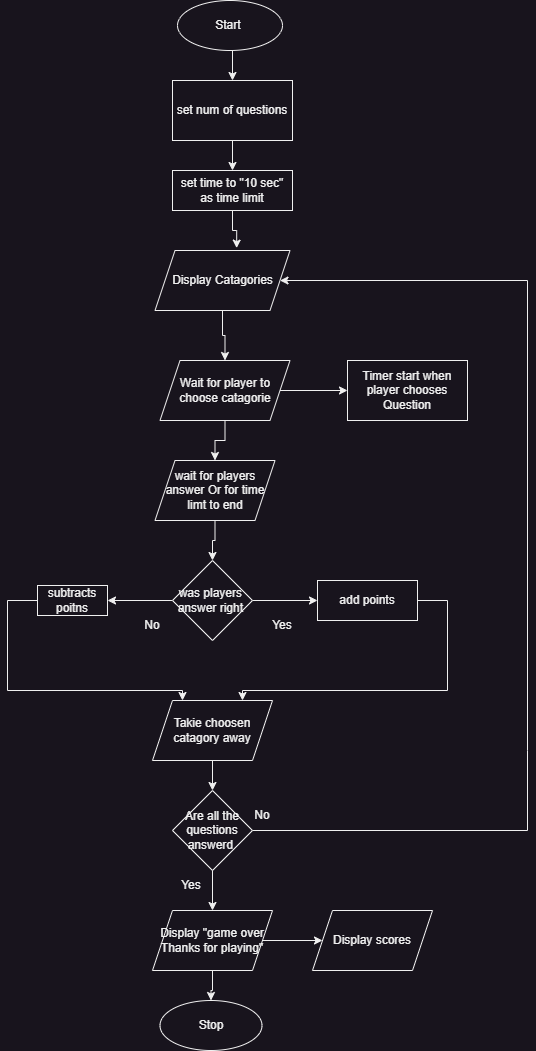

The diagram above was exported from draw.io. Its source (the exported page's mxGraphModel, read from the mxfile embedded in the PNG):
<mxGraphModel dx="1050" dy="621" grid="1" gridSize="10" guides="1" tooltips="1" connect="1" arrows="1" fold="1" page="1" pageScale="1" pageWidth="850" pageHeight="1100" math="0" shadow="0">
  <root>
    <mxCell id="0" />
    <mxCell id="1" parent="0" />
    <mxCell id="yPx5k4NA1Uvi31REJEel-4" style="edgeStyle=orthogonalEdgeStyle;rounded=0;orthogonalLoop=1;jettySize=auto;html=1;exitX=0.5;exitY=1;exitDx=0;exitDy=0;entryX=0.5;entryY=0;entryDx=0;entryDy=0;" edge="1" parent="1" source="yPx5k4NA1Uvi31REJEel-1">
      <mxGeometry relative="1" as="geometry">
        <mxPoint x="425" y="110" as="targetPoint" />
      </mxGeometry>
    </mxCell>
    <mxCell id="yPx5k4NA1Uvi31REJEel-1" value="Start&amp;nbsp;" style="ellipse;whiteSpace=wrap;html=1;" vertex="1" parent="1">
      <mxGeometry x="370" y="30" width="105" height="50" as="geometry" />
    </mxCell>
    <mxCell id="yPx5k4NA1Uvi31REJEel-7" style="edgeStyle=orthogonalEdgeStyle;rounded=0;orthogonalLoop=1;jettySize=auto;html=1;entryX=0.5;entryY=0;entryDx=0;entryDy=0;" edge="1" parent="1" source="yPx5k4NA1Uvi31REJEel-5" target="yPx5k4NA1Uvi31REJEel-6">
      <mxGeometry relative="1" as="geometry" />
    </mxCell>
    <mxCell id="yPx5k4NA1Uvi31REJEel-5" value="set num of questions" style="rounded=0;whiteSpace=wrap;html=1;" vertex="1" parent="1">
      <mxGeometry x="365" y="110" width="120" height="60" as="geometry" />
    </mxCell>
    <mxCell id="yPx5k4NA1Uvi31REJEel-10" style="edgeStyle=orthogonalEdgeStyle;rounded=0;orthogonalLoop=1;jettySize=auto;html=1;entryX=0.605;entryY=-0.04;entryDx=0;entryDy=0;entryPerimeter=0;" edge="1" parent="1" source="yPx5k4NA1Uvi31REJEel-6" target="yPx5k4NA1Uvi31REJEel-11">
      <mxGeometry relative="1" as="geometry">
        <mxPoint x="425" y="270" as="targetPoint" />
      </mxGeometry>
    </mxCell>
    <mxCell id="yPx5k4NA1Uvi31REJEel-6" value="set time to &quot;10 sec&quot; as time limit" style="rounded=0;whiteSpace=wrap;html=1;" vertex="1" parent="1">
      <mxGeometry x="365" y="200" width="120" height="40" as="geometry" />
    </mxCell>
    <mxCell id="yPx5k4NA1Uvi31REJEel-13" style="edgeStyle=orthogonalEdgeStyle;rounded=0;orthogonalLoop=1;jettySize=auto;html=1;entryX=0.5;entryY=0;entryDx=0;entryDy=0;" edge="1" parent="1" source="yPx5k4NA1Uvi31REJEel-11" target="yPx5k4NA1Uvi31REJEel-12">
      <mxGeometry relative="1" as="geometry" />
    </mxCell>
    <mxCell id="yPx5k4NA1Uvi31REJEel-11" value="Display Catagories" style="shape=parallelogram;perimeter=parallelogramPerimeter;whiteSpace=wrap;html=1;fixedSize=1;" vertex="1" parent="1">
      <mxGeometry x="347.5" y="280" width="135" height="60" as="geometry" />
    </mxCell>
    <mxCell id="yPx5k4NA1Uvi31REJEel-15" style="edgeStyle=orthogonalEdgeStyle;rounded=0;orthogonalLoop=1;jettySize=auto;html=1;" edge="1" parent="1" source="yPx5k4NA1Uvi31REJEel-12" target="yPx5k4NA1Uvi31REJEel-14">
      <mxGeometry relative="1" as="geometry" />
    </mxCell>
    <mxCell id="yPx5k4NA1Uvi31REJEel-17" style="edgeStyle=orthogonalEdgeStyle;rounded=0;orthogonalLoop=1;jettySize=auto;html=1;" edge="1" parent="1" source="yPx5k4NA1Uvi31REJEel-12" target="yPx5k4NA1Uvi31REJEel-16">
      <mxGeometry relative="1" as="geometry" />
    </mxCell>
    <mxCell id="yPx5k4NA1Uvi31REJEel-12" value="Wait for player to choose catagorie" style="shape=parallelogram;perimeter=parallelogramPerimeter;whiteSpace=wrap;html=1;fixedSize=1;" vertex="1" parent="1">
      <mxGeometry x="352.5" y="390" width="130" height="60" as="geometry" />
    </mxCell>
    <mxCell id="yPx5k4NA1Uvi31REJEel-14" value="Timer start when player chooses Question" style="rounded=0;whiteSpace=wrap;html=1;" vertex="1" parent="1">
      <mxGeometry x="540" y="390" width="120" height="60" as="geometry" />
    </mxCell>
    <mxCell id="yPx5k4NA1Uvi31REJEel-19" style="edgeStyle=orthogonalEdgeStyle;rounded=0;orthogonalLoop=1;jettySize=auto;html=1;entryX=0.5;entryY=0;entryDx=0;entryDy=0;" edge="1" parent="1" source="yPx5k4NA1Uvi31REJEel-16" target="yPx5k4NA1Uvi31REJEel-18">
      <mxGeometry relative="1" as="geometry" />
    </mxCell>
    <mxCell id="yPx5k4NA1Uvi31REJEel-16" value="wait for players answer Or for time limt to end" style="shape=parallelogram;perimeter=parallelogramPerimeter;whiteSpace=wrap;html=1;fixedSize=1;" vertex="1" parent="1">
      <mxGeometry x="347.5" y="490" width="120" height="60" as="geometry" />
    </mxCell>
    <mxCell id="yPx5k4NA1Uvi31REJEel-20" style="edgeStyle=orthogonalEdgeStyle;rounded=0;orthogonalLoop=1;jettySize=auto;html=1;exitX=0;exitY=0.5;exitDx=0;exitDy=0;" edge="1" parent="1" source="yPx5k4NA1Uvi31REJEel-18">
      <mxGeometry relative="1" as="geometry">
        <mxPoint x="300" y="630" as="targetPoint" />
      </mxGeometry>
    </mxCell>
    <mxCell id="yPx5k4NA1Uvi31REJEel-21" style="edgeStyle=orthogonalEdgeStyle;rounded=0;orthogonalLoop=1;jettySize=auto;html=1;exitX=1;exitY=0.5;exitDx=0;exitDy=0;" edge="1" parent="1" source="yPx5k4NA1Uvi31REJEel-18">
      <mxGeometry relative="1" as="geometry">
        <mxPoint x="510" y="630" as="targetPoint" />
      </mxGeometry>
    </mxCell>
    <mxCell id="yPx5k4NA1Uvi31REJEel-18" value="was players&amp;nbsp;&lt;div&gt;answer right&amp;nbsp;&lt;/div&gt;" style="rhombus;whiteSpace=wrap;html=1;" vertex="1" parent="1">
      <mxGeometry x="365" y="590" width="80" height="80" as="geometry" />
    </mxCell>
    <mxCell id="yPx5k4NA1Uvi31REJEel-22" value="No" style="text;html=1;align=center;verticalAlign=middle;whiteSpace=wrap;rounded=0;" vertex="1" parent="1">
      <mxGeometry x="315" y="640" width="60" height="30" as="geometry" />
    </mxCell>
    <mxCell id="yPx5k4NA1Uvi31REJEel-23" value="Yes" style="text;html=1;align=center;verticalAlign=middle;whiteSpace=wrap;rounded=0;" vertex="1" parent="1">
      <mxGeometry x="445" y="640" width="60" height="30" as="geometry" />
    </mxCell>
    <mxCell id="yPx5k4NA1Uvi31REJEel-24" value="add points" style="rounded=0;whiteSpace=wrap;html=1;" vertex="1" parent="1">
      <mxGeometry x="510" y="610" width="100" height="40" as="geometry" />
    </mxCell>
    <mxCell id="yPx5k4NA1Uvi31REJEel-26" value="" style="endArrow=classic;html=1;rounded=0;exitX=1;exitY=0.5;exitDx=0;exitDy=0;entryX=0.75;entryY=0;entryDx=0;entryDy=0;" edge="1" parent="1" source="yPx5k4NA1Uvi31REJEel-24" target="yPx5k4NA1Uvi31REJEel-29">
      <mxGeometry width="50" height="50" relative="1" as="geometry">
        <mxPoint x="410" y="600" as="sourcePoint" />
        <mxPoint x="400" y="720" as="targetPoint" />
        <Array as="points">
          <mxPoint x="640" y="630" />
          <mxPoint x="640" y="720" />
          <mxPoint x="435" y="720" />
        </Array>
      </mxGeometry>
    </mxCell>
    <mxCell id="yPx5k4NA1Uvi31REJEel-27" value="subtracts poitns" style="rounded=0;whiteSpace=wrap;html=1;" vertex="1" parent="1">
      <mxGeometry x="230" y="615" width="70" height="30" as="geometry" />
    </mxCell>
    <mxCell id="yPx5k4NA1Uvi31REJEel-28" value="" style="endArrow=classic;html=1;rounded=0;exitX=0;exitY=0.5;exitDx=0;exitDy=0;entryX=0.25;entryY=0;entryDx=0;entryDy=0;" edge="1" parent="1" source="yPx5k4NA1Uvi31REJEel-27" target="yPx5k4NA1Uvi31REJEel-29">
      <mxGeometry width="50" height="50" relative="1" as="geometry">
        <mxPoint x="410" y="600" as="sourcePoint" />
        <mxPoint x="400" y="720" as="targetPoint" />
        <Array as="points">
          <mxPoint x="200" y="630" />
          <mxPoint x="200" y="720" />
          <mxPoint x="375" y="720" />
        </Array>
      </mxGeometry>
    </mxCell>
    <mxCell id="yPx5k4NA1Uvi31REJEel-33" style="edgeStyle=orthogonalEdgeStyle;rounded=0;orthogonalLoop=1;jettySize=auto;html=1;" edge="1" parent="1" source="yPx5k4NA1Uvi31REJEel-35">
      <mxGeometry relative="1" as="geometry">
        <mxPoint x="405" y="870" as="targetPoint" />
      </mxGeometry>
    </mxCell>
    <mxCell id="yPx5k4NA1Uvi31REJEel-29" value="Takie choosen catagory away" style="shape=parallelogram;perimeter=parallelogramPerimeter;whiteSpace=wrap;html=1;fixedSize=1;" vertex="1" parent="1">
      <mxGeometry x="345" y="730" width="120" height="60" as="geometry" />
    </mxCell>
    <mxCell id="yPx5k4NA1Uvi31REJEel-31" value="" style="endArrow=classic;html=1;rounded=0;entryX=1;entryY=0.5;entryDx=0;entryDy=0;exitX=1;exitY=0.5;exitDx=0;exitDy=0;" edge="1" parent="1" source="yPx5k4NA1Uvi31REJEel-35" target="yPx5k4NA1Uvi31REJEel-11">
      <mxGeometry width="50" height="50" relative="1" as="geometry">
        <mxPoint x="570" y="900" as="sourcePoint" />
        <mxPoint x="510" y="360" as="targetPoint" />
        <Array as="points">
          <mxPoint x="720" y="860" />
          <mxPoint x="720" y="780" />
          <mxPoint x="720" y="310" />
        </Array>
      </mxGeometry>
    </mxCell>
    <mxCell id="yPx5k4NA1Uvi31REJEel-36" value="Yes" style="text;html=1;align=center;verticalAlign=middle;whiteSpace=wrap;rounded=0;" vertex="1" parent="1">
      <mxGeometry x="354" y="900" width="60" height="30" as="geometry" />
    </mxCell>
    <mxCell id="yPx5k4NA1Uvi31REJEel-38" value="No" style="text;html=1;align=center;verticalAlign=middle;whiteSpace=wrap;rounded=0;" vertex="1" parent="1">
      <mxGeometry x="425" y="830" width="60" height="30" as="geometry" />
    </mxCell>
    <mxCell id="yPx5k4NA1Uvi31REJEel-43" style="edgeStyle=orthogonalEdgeStyle;rounded=0;orthogonalLoop=1;jettySize=auto;html=1;entryX=0;entryY=0.5;entryDx=0;entryDy=0;" edge="1" parent="1" source="yPx5k4NA1Uvi31REJEel-39" target="yPx5k4NA1Uvi31REJEel-45">
      <mxGeometry relative="1" as="geometry">
        <mxPoint x="490" y="1000" as="targetPoint" />
      </mxGeometry>
    </mxCell>
    <mxCell id="yPx5k4NA1Uvi31REJEel-39" value="Display &quot;game over Thanks for playing&quot;" style="shape=parallelogram;perimeter=parallelogramPerimeter;whiteSpace=wrap;html=1;fixedSize=1;" vertex="1" parent="1">
      <mxGeometry x="345" y="940" width="120" height="60" as="geometry" />
    </mxCell>
    <mxCell id="yPx5k4NA1Uvi31REJEel-40" value="Stop" style="ellipse;whiteSpace=wrap;html=1;" vertex="1" parent="1">
      <mxGeometry x="352.5" y="1030" width="102" height="50" as="geometry" />
    </mxCell>
    <mxCell id="yPx5k4NA1Uvi31REJEel-41" value="" style="endArrow=classic;html=1;rounded=0;exitX=0.5;exitY=1;exitDx=0;exitDy=0;entryX=0.5;entryY=0;entryDx=0;entryDy=0;" edge="1" parent="1" source="yPx5k4NA1Uvi31REJEel-35" target="yPx5k4NA1Uvi31REJEel-39">
      <mxGeometry width="50" height="50" relative="1" as="geometry">
        <mxPoint x="400" y="1020" as="sourcePoint" />
        <mxPoint x="450" y="970" as="targetPoint" />
      </mxGeometry>
    </mxCell>
    <mxCell id="yPx5k4NA1Uvi31REJEel-42" style="edgeStyle=orthogonalEdgeStyle;rounded=0;orthogonalLoop=1;jettySize=auto;html=1;entryX=0.5;entryY=0;entryDx=0;entryDy=0;" edge="1" parent="1" source="yPx5k4NA1Uvi31REJEel-39" target="yPx5k4NA1Uvi31REJEel-40">
      <mxGeometry relative="1" as="geometry">
        <mxPoint x="460" y="1050" as="targetPoint" />
      </mxGeometry>
    </mxCell>
    <mxCell id="yPx5k4NA1Uvi31REJEel-45" value="Display scores" style="shape=parallelogram;perimeter=parallelogramPerimeter;whiteSpace=wrap;html=1;fixedSize=1;" vertex="1" parent="1">
      <mxGeometry x="505" y="940" width="120" height="60" as="geometry" />
    </mxCell>
    <mxCell id="yPx5k4NA1Uvi31REJEel-46" value="" style="edgeStyle=orthogonalEdgeStyle;rounded=0;orthogonalLoop=1;jettySize=auto;html=1;" edge="1" parent="1" source="yPx5k4NA1Uvi31REJEel-29" target="yPx5k4NA1Uvi31REJEel-35">
      <mxGeometry relative="1" as="geometry">
        <mxPoint x="405" y="870" as="targetPoint" />
        <mxPoint x="405" y="790" as="sourcePoint" />
      </mxGeometry>
    </mxCell>
    <mxCell id="yPx5k4NA1Uvi31REJEel-35" value="Are all the questions answerd&amp;nbsp;" style="rhombus;whiteSpace=wrap;html=1;" vertex="1" parent="1">
      <mxGeometry x="365" y="820" width="80" height="80" as="geometry" />
    </mxCell>
  </root>
</mxGraphModel>